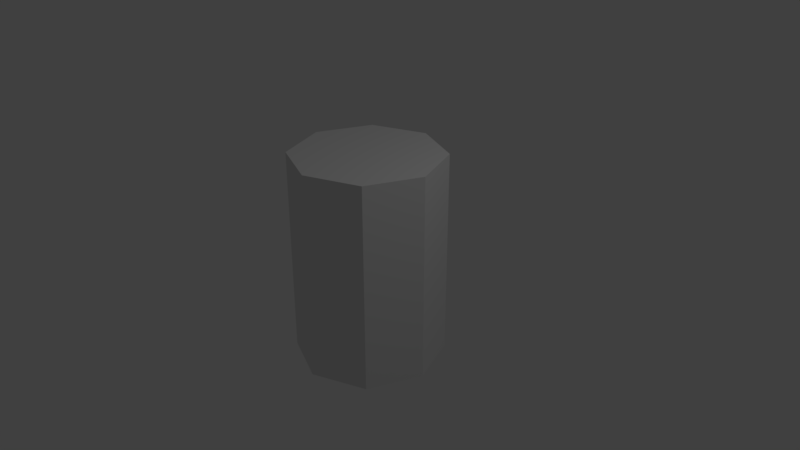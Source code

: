 # Source: vela.blend  (saved by Blender 2.79.0; exported with 4.5.12 LTS)
import bpy
from mathutils import Matrix  # noqa: F401  (used for matrix-valued properties, if any)

bpy.ops.wm.read_factory_settings(use_empty=True)
scene = bpy.context.scene
scene.name = 'Scene'

# ---- collections
col_collection_1 = bpy.data.collections.new('Collection 1'); scene.collection.children.link(col_collection_1)

# ---- world
world_world = bpy.data.worlds.new('World'); scene.world = world_world
world_world.color = (0.05088, 0.05088, 0.05088)
world_world.use_sun_shadow = False
world_world.sun_shadow_jitter_overblur = 0.0
world_world.cycles.sampling_method = 'MANUAL'

# ---- cameras
cam_camera = bpy.data.cameras.new('Camera')
cam_camera.clip_end = 100.0
cam_camera.lens = 35.0
cam_camera.sensor_width = 32.0
cam_camera.sensor_height = 18.0
cam_camera.ortho_scale = 7.314
cam_camera.dof.focus_distance = 0.0
cam_camera.dof.aperture_fstop = 128.0

# ---- lights
light_lamp = bpy.data.lights.new('Lamp', 'POINT')
light_lamp.transmission_factor = 0.0
light_lamp.cutoff_distance = 30.0
light_lamp.energy = 100.0
light_lamp.shadow_buffer_clip_start = 1.001
light_lamp.shadow_soft_size = 0.1
light_lamp.shadow_maximum_resolution = 0.006
light_lamp.use_absolute_resolution = True

# ---- meshes
me_cylinder = bpy.data.meshes.new('Cylinder')
me_cylinder.from_pydata([(0.0, 1.0, -1.39), (0.0, 1.0, 1.39), (0.7071, 0.7071, -1.39), (0.7071, 0.7071, 1.39), (1.0, -4.371e-08, -1.39), (1.0, -4.371e-08, 1.39), (0.7071, -0.7071, -1.39), (0.7071, -0.7071, 1.39), (-8.742e-08, -1.0, -1.39), (-8.742e-08, -1.0, 1.39), (-0.7071, -0.7071, -1.39), (-0.7071, -0.7071, 1.39), (-1.0, 1.192e-08, -1.39), (-1.0, 1.192e-08, 1.39), (-0.7071, 0.7071, -1.39), (-0.7071, 0.7071, 1.39)], [], [(0, 1, 3, 2), (2, 3, 5, 4), (4, 5, 7, 6), (6, 7, 9, 8), (8, 9, 11, 10), (10, 11, 13, 12), (3, 1, 15, 13, 11, 9, 7, 5), (12, 13, 15, 14), (14, 15, 1, 0), (0, 2, 4, 6, 8, 10, 12, 14)])
me_cylinder.use_remesh_preserve_volume = False
me_cylinder.use_remesh_preserve_attributes = False
me_cylinder.use_mirror_vertex_groups = False
me_cylinder.update()

# ---- objects
ob_cylinder = bpy.data.objects.new('Cylinder', me_cylinder)
ob_lamp = bpy.data.objects.new('Lamp', light_lamp)
ob_camera = bpy.data.objects.new('Camera', cam_camera)

# ---- transforms, parenting, visibility, modifiers, constraints
ob_cylinder.location = (0.0, 0.0, 0.0)
ob_cylinder.lineart.crease_threshold = 0.0
ob_lamp.location = (4.076, 1.005, 5.904)
ob_lamp.rotation_euler = (0.6503, 0.05522, 1.866)
ob_lamp.lock_rotations_4d = False
ob_lamp.empty_display_type = 'ARROWS'
ob_lamp.color = (0.0, 0.0, 0.0, 0.0)
ob_lamp.lineart.crease_threshold = 0.0
ob_camera.location = (7.481, -6.508, 5.344)
ob_camera.rotation_euler = (1.109, 0.0, 0.8149)
ob_camera.lock_rotations_4d = False
ob_camera.empty_display_type = 'ARROWS'
ob_camera.color = (0.0, 0.0, 0.0, 0.0)
ob_camera.display_type = 'WIRE'
ob_camera.lineart.crease_threshold = 0.0

# ---- collection membership
col_collection_1.objects.link(ob_cylinder)
col_collection_1.objects.link(ob_lamp)
col_collection_1.objects.link(ob_camera)

# ---- scene / render settings (as saved in the file)
scene.camera = ob_camera
scene.frame_start = 1; scene.frame_end = 250; scene.frame_set(1)
scene.render.engine = 'BLENDER_EEVEE_NEXT'
scene.render.resolution_percentage = 50
scene.render.dither_intensity = 0.0
scene.cycles.use_denoising = False
scene.cycles.samples = 128
scene.cycles.sampling_pattern = 'TABULATED_SOBOL'
scene.cycles.use_adaptive_sampling = False
scene.cycles.use_light_tree = False
scene.cycles.blur_glossy = 0.0
scene.cycles.sample_clamp_indirect = 0.0
scene.view_settings.view_transform = 'Standard'
bpy.context.view_layer.update()
